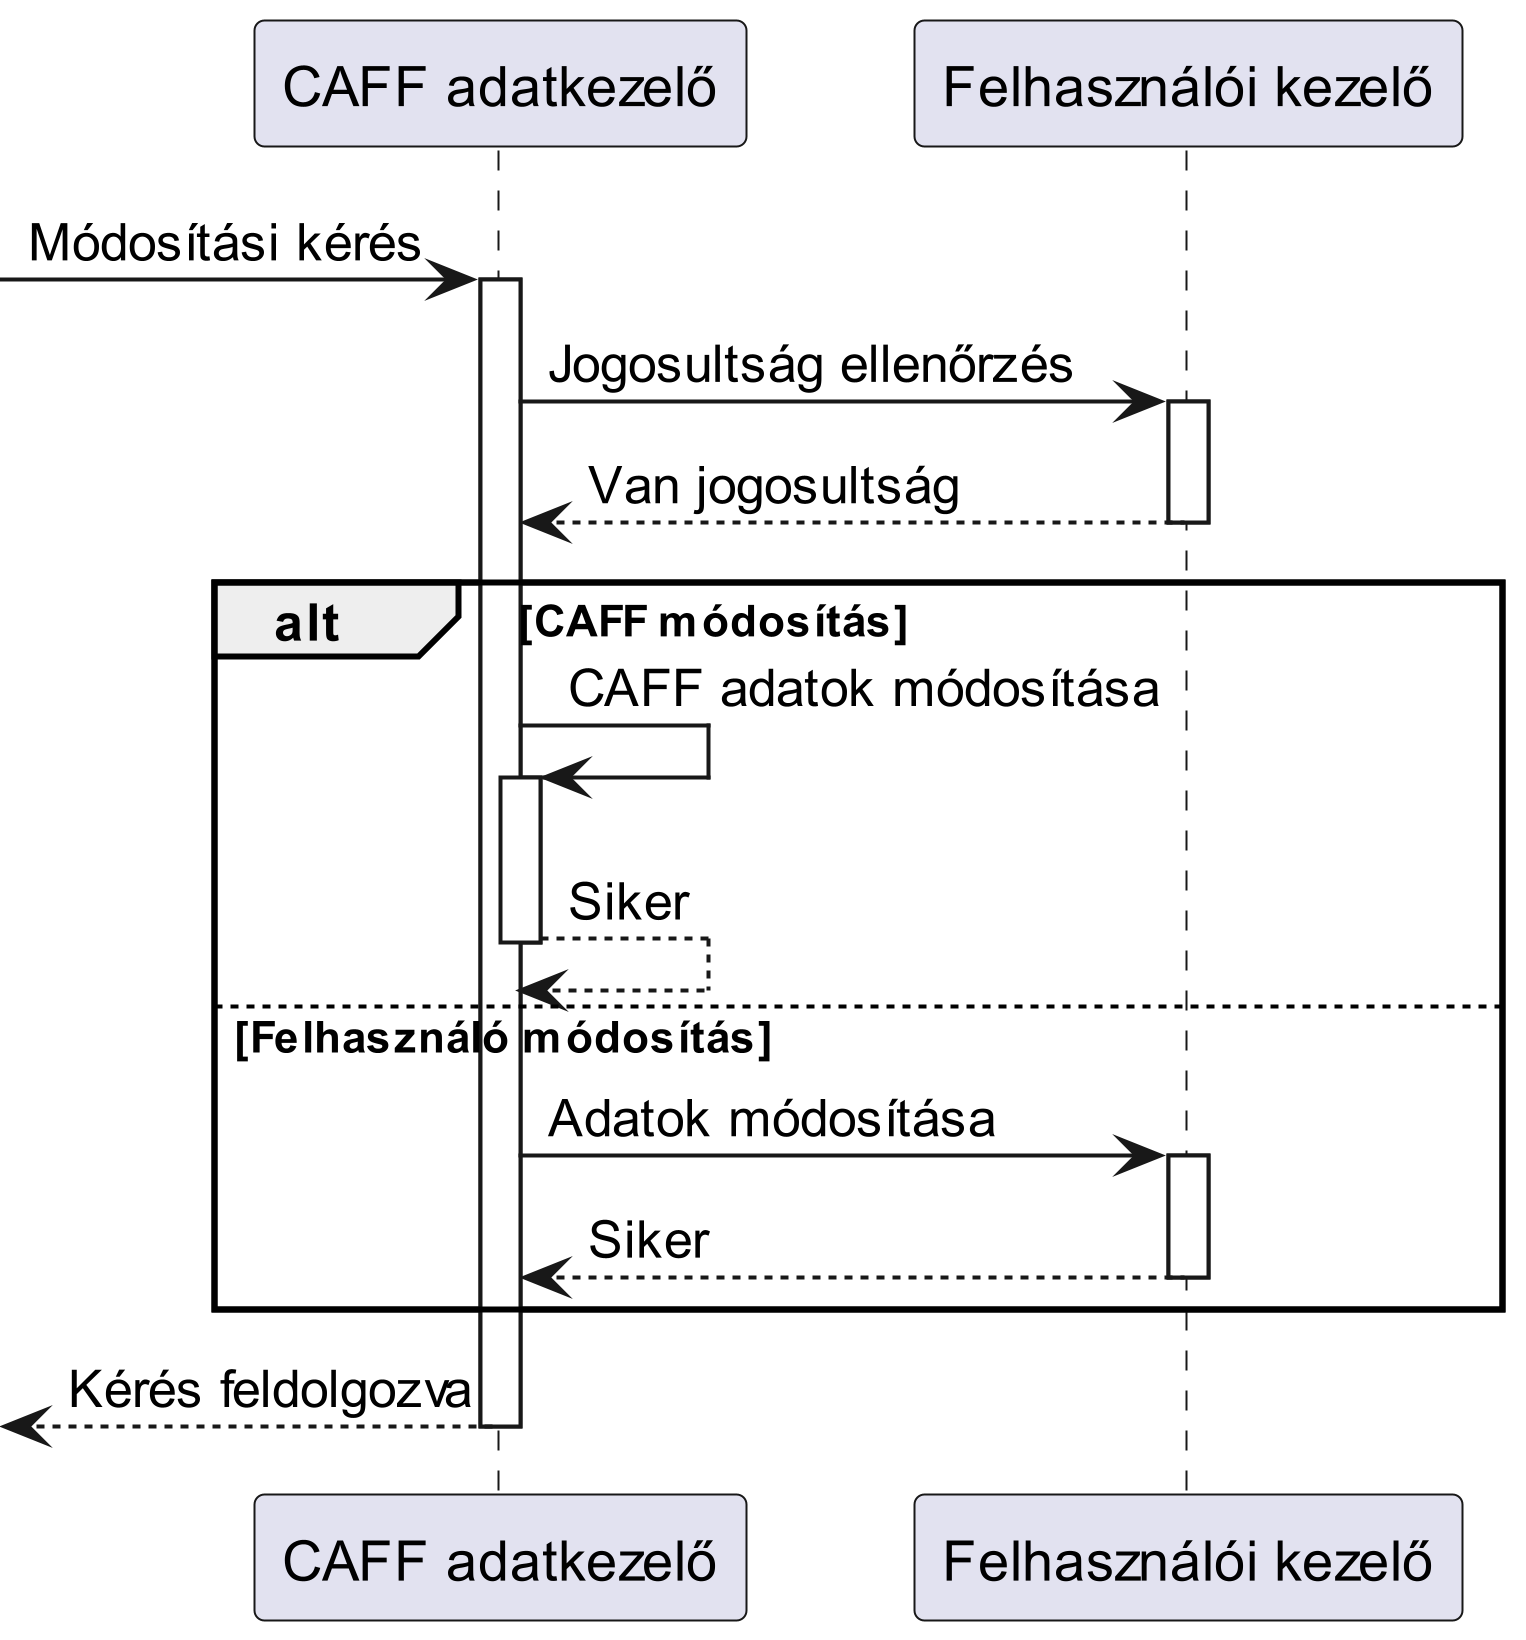

The diagram above was rendered by PlantUML. Its source (embedded in the PNG):
@startuml AdminModify
scale 5

participant "CAFF adatkezelő" as caff
participant "Felhasználói kezelő" as felhasznalokezelo

-> caff : Módosítási kérés
activate caff
caff -> felhasznalokezelo : Jogosultság ellenőrzés
activate felhasznalokezelo
felhasznalokezelo --> caff : Van jogosultság
deactivate felhasznalokezelo
alt CAFF módosítás
caff -> caff : CAFF adatok módosítása
activate caff
caff --> caff : Siker
deactivate caff
else Felhasználó módosítás
caff -> felhasznalokezelo: Adatok módosítása
activate felhasznalokezelo
caff <-- felhasznalokezelo: Siker
deactivate felhasznalokezelo
end
<-- caff : Kérés feldolgozva
deactivate caff

@enduml